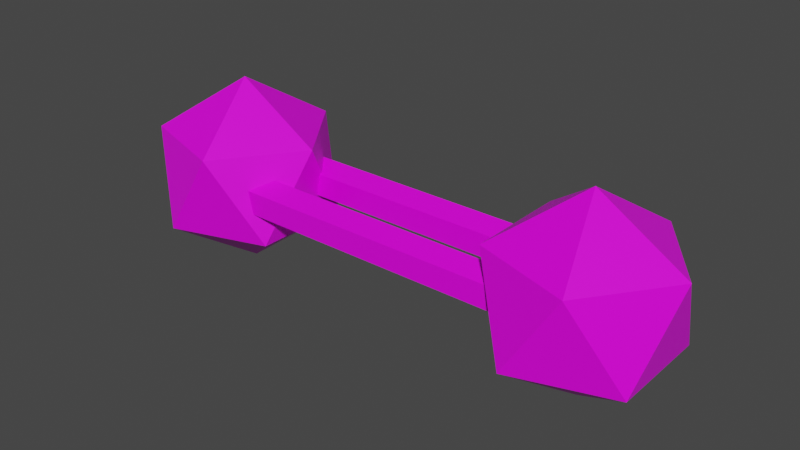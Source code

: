 # Source: oxygen.blend  (saved by Blender 2.92.15; exported with 4.5.12 LTS)
import bpy
from mathutils import Matrix  # noqa: F401  (used for matrix-valued properties, if any)

bpy.ops.wm.read_factory_settings(use_empty=True)
scene = bpy.context.scene
scene.name = 'Scene'

# ---- collections
col_collection = bpy.data.collections.new('Collection'); scene.collection.children.link(col_collection)

# ---- images (referenced by path relative to the original .blend; pixels are not part of the script)
import os
ASSET_DIR = os.environ.get("B2B_ASSET_DIR", "")  # directory of the original .blend (textures are referenced by path, not embedded)
HERE = os.path.dirname(os.path.abspath(__file__))  # packed textures are extracted next to this script under _unpacked/

def load_image(name, relpath, width, height, colorspace="sRGB"):
    """Load a texture the original file referenced (path relative to the .blend, or extracted next to this script)."""
    p = next((c for c in (os.path.join(HERE, relpath), os.path.join(ASSET_DIR, relpath)) if relpath and os.path.exists(c)), "")
    if p:
        img = bpy.data.images.load(p, check_existing=True)
        img.name = name
    else:  # same state as the original file: an image datablock whose file is absent (Cycles renders it pink)
        img = bpy.data.images.new(name, width, height)
        img.source = "FILE"
        img.filepath = "//" + (relpath or name)
    img.colorspace_settings.name = colorspace
    return img
img_palette_png = load_image('palette.png', 'palette.png', 1024, 1024, 'sRGB')

# ---- materials (node trees are filled in below, after node groups)
mat_material = bpy.data.materials.new('Material')
mat_material.alpha_threshold = 0.0
mat_material.use_transparent_shadow = False
mat_material.line_color = (0.0, 0.0, 0.0, 1.0)

# ---- material node trees
mat_material.use_nodes = True; mat_material.node_tree.nodes.clear()
_N = mat_material.node_tree.nodes; _L = mat_material.node_tree.links
n0 = _N.new('ShaderNodeOutputMaterial'); n0.name = 'Material Output'; n0.location = (300, 300)
n1 = _N.new('ShaderNodeBsdfPrincipled'); n1.name = 'Principled BSDF'; n1.location = (10, 300)
n1.distribution = 'GGX'
n1.subsurface_method = 'BURLEY'
n1.inputs[2].default_value = 0.4
n1.inputs[3].default_value = 1.45
n1.inputs[27].default_value = (0.0, 0.0, 0.0, 1.0)
n1.inputs[28].default_value = 1.0
n2 = _N.new('ShaderNodeTexImage'); n2.name = 'Image Texture'; n2.location = (-432, 133)
n2.image = img_palette_png
n2.interpolation = 'Closest'
_L.new(n1.outputs[0], n0.inputs[0])
_L.new(n2.outputs[0], n1.inputs[0])
n0.is_active_output = True

# ---- world
world_world = bpy.data.worlds.new('World'); scene.world = world_world
world_world.use_nodes = True; world_world.node_tree.nodes.clear()
_N = world_world.node_tree.nodes; _L = world_world.node_tree.links
n0 = _N.new('ShaderNodeOutputWorld'); n0.name = 'World Output'; n0.location = (300, 300)
n1 = _N.new('ShaderNodeBackground'); n1.name = 'Background'; n1.location = (10, 300)
n1.inputs[0].default_value = (0.05088, 0.05088, 0.05088, 1.0)
_L.new(n1.outputs[0], n0.inputs[0])
n0.is_active_output = True
world_world.color = (0.05088, 0.05088, 0.05088)
world_world.use_sun_shadow = False
world_world.sun_shadow_jitter_overblur = 0.0

# ---- meshes
me_cube = bpy.data.meshes.new('Cube')
me_cube.from_pydata([(-0.5, 1.242e-09, -0.25), (-0.3191, -0.1314, -0.1118), (-0.5691, -0.2127, -0.1118), (-0.7236, 1.242e-09, -0.1118), (-0.5691, 0.2127, -0.1118), (-0.3191, 0.1314, -0.1118), (-0.4309, -0.2127, 0.1118), (-0.6809, -0.1314, 0.1118), (-0.6809, 0.1314, 0.1118), (-0.4309, 0.2127, 0.1118), (-0.2764, 1.242e-09, 0.1118), (-0.5, 1.242e-09, 0.25), (0.5, 1.242e-09, -0.25), (0.6809, -0.1314, -0.1118), (0.4309, -0.2127, -0.1118), (0.2764, 1.242e-09, -0.1118), (0.4309, 0.2127, -0.1118), (0.6809, 0.1314, -0.1118), (0.5691, -0.2127, 0.1118), (0.3191, -0.1314, 0.1118), (0.3191, 0.1314, 0.1118), (0.5691, 0.2127, 0.1118), (0.7236, 1.242e-09, 0.1118), (0.5, 1.242e-09, 0.25), (0.401, -0.05, 3.129e-08), (-0.379, -0.05, -1.341e-08), (-0.391, 0.13, -1.341e-08), (0.389, 0.13, 3.129e-08), (-0.391, 0.09545, -0.04755), (0.389, 0.09545, -0.04755), (-0.391, 0.03955, -0.02939), (0.389, 0.03955, -0.02939), (-0.391, 0.03955, 0.02939), (0.389, 0.03955, 0.02939), (-0.391, 0.09545, 0.04755), (0.389, 0.09545, 0.04755), (-0.379, -0.08455, -0.04755), (0.401, -0.08455, -0.04755), (-0.379, -0.1405, -0.02939), (0.401, -0.1405, -0.02939), (-0.379, -0.1405, 0.02939), (0.401, -0.1405, 0.02939), (-0.379, -0.08455, 0.04755), (0.401, -0.08455, 0.04755)], [], [(0, 1, 2), (1, 0, 5), (0, 2, 3), (0, 3, 4), (0, 4, 5), (1, 5, 10), (2, 1, 6), (3, 2, 7), (4, 3, 8), (5, 4, 9), (1, 10, 6), (2, 6, 7), (3, 7, 8), (4, 8, 9), (5, 9, 10), (6, 10, 11), (7, 6, 11), (8, 7, 11), (9, 8, 11), (10, 9, 11), (12, 13, 14), (13, 12, 17), (12, 14, 15), (12, 15, 16), (12, 16, 17), (13, 17, 22), (14, 13, 18), (15, 14, 19), (16, 15, 20), (17, 16, 21), (13, 22, 18), (14, 18, 19), (15, 19, 20), (16, 20, 21), (17, 21, 22), (18, 22, 23), (19, 18, 23), (20, 19, 23), (21, 20, 23), (22, 21, 23), (24, 41, 39), (26, 29, 28), (38, 41, 40), (29, 30, 28), (43, 25, 42), (37, 38, 36), (30, 33, 32), (27, 35, 33), (24, 36, 25), (33, 34, 32), (36, 38, 40), (41, 42, 40), (35, 26, 34), (28, 32, 34), (39, 37, 24), (24, 43, 41), (26, 27, 29), (38, 39, 41), (29, 31, 30), (43, 24, 25), (37, 39, 38), (30, 31, 33), (31, 29, 33), (29, 27, 33), (24, 37, 36), (33, 35, 34), (42, 25, 40), (25, 36, 40), (41, 43, 42), (35, 27, 26), (34, 26, 28), (28, 30, 32)])
_uv = me_cube.uv_layers.new(name='UVMap')
_uv.uv.foreach_set('vector', [0.1875, 0.6875, 0.1875, 0.6875, 0.1875, 0.6875, 0.1875, 0.6875, 0.1875, 0.6875, 0.1875, 0.6875, 0.1875, 0.6875, 0.1875, 0.6875, 0.1875, 0.6875, 0.1875, 0.6875, 0.1875, 0.6875, 0.1875, 0.6875, 0.1875, 0.6875, 0.1875, 0.6875, 0.1875, 0.6875, 0.1875, 0.6875, 0.1875, 0.6875, 0.1875, 0.6875, 0.1875, 0.6875, 0.1875, 0.6875, 0.1875, 0.6875, 0.1875, 0.6875, 0.1875, 0.6875, 0.1875, 0.6875, 0.1875, 0.6875, 0.1875, 0.6875, 0.1875, 0.6875, 0.1875, 0.6875, 0.1875, 0.6875, 0.1875, 0.6875, 0.1875, 0.6875, 0.1875, 0.6875, 0.1875, 0.6875, 0.1875, 0.6875, 0.1875, 0.6875, 0.1875, 0.6875, 0.1875, 0.6875, 0.1875, 0.6875, 0.1875, 0.6875, 0.1875, 0.6875, 0.1875, 0.6875, 0.1875, 0.6875, 0.1875, 0.6875, 0.1875, 0.6875, 0.1875, 0.6875, 0.1875, 0.6875, 0.1875, 0.6875, 0.1875, 0.6875, 0.1875, 0.6875, 0.1875, 0.6875, 0.1875, 0.6875, 0.1875, 0.6875, 0.1875, 0.6875, 0.1875, 0.6875, 0.1875, 0.6875, 0.1875, 0.6875, 0.1875, 0.6875, 0.1875, 0.6875, 0.1875, 0.6875, 0.1875, 0.6875, 0.1875, 0.6875, 0.1875, 0.6875, 0.1875, 0.6875, 0.1875, 0.6875, 0.1875, 0.6875, 0.1875, 0.6875, 0.1875, 0.6875, 0.1875, 0.6875, 0.1875, 0.6875, 0.1875, 0.6875, 0.1875, 0.6875, 0.1875, 0.6875, 0.1875, 0.6875, 0.1875, 0.6875, 0.1875, 0.6875, 0.1875, 0.6875, 0.1875, 0.6875, 0.1875, 0.6875, 0.1875, 0.6875, 0.1875, 0.6875, 0.1875, 0.6875, 0.1875, 0.6875, 0.1875, 0.6875, 0.1875, 0.6875, 0.1875, 0.6875, 0.1875, 0.6875, 0.1875, 0.6875, 0.1875, 0.6875, 0.1875, 0.6875, 0.1875, 0.6875, 0.1875, 0.6875, 0.1875, 0.6875, 0.1875, 0.6875, 0.1875, 0.6875, 0.1875, 0.6875, 0.1875, 0.6875, 0.1875, 0.6875, 0.1875, 0.6875, 0.1875, 0.6875, 0.1875, 0.6875, 0.1875, 0.6875, 0.1875, 0.6875, 0.1875, 0.6875, 0.1875, 0.6875, 0.1875, 0.6875, 0.1875, 0.6875, 0.1875, 0.6875, 0.1875, 0.6875, 0.1875, 0.6875, 0.1875, 0.6875, 0.1875, 0.6875, 0.1875, 0.6875, 0.1875, 0.6875, 0.1875, 0.6875, 0.1875, 0.6875, 0.1875, 0.6875, 0.1875, 0.6875, 0.1875, 0.6875, 0.1875, 0.6875, 0.1875, 0.6875, 0.1875, 0.0625, 0.1875, 0.0625, 0.1875, 0.0625, 0.1875, 0.0625, 0.1875, 0.0625, 0.1875, 0.0625, 0.1875, 0.0625, 0.1875, 0.0625, 0.1875, 0.0625, 0.1875, 0.0625, 0.1875, 0.0625, 0.1875, 0.0625, 0.1875, 0.0625, 0.1875, 0.0625, 0.1875, 0.0625, 0.1875, 0.0625, 0.1875, 0.0625, 0.1875, 0.0625, 0.1875, 0.0625, 0.1875, 0.0625, 0.1875, 0.0625, 0.1875, 0.0625, 0.1875, 0.0625, 0.1875, 0.0625, 0.1875, 0.0625, 0.1875, 0.0625, 0.1875, 0.0625, 0.1875, 0.0625, 0.1875, 0.0625, 0.1875, 0.0625, 0.1875, 0.0625, 0.1875, 0.0625, 0.1875, 0.0625, 0.1875, 0.0625, 0.1875, 0.0625, 0.1875, 0.0625, 0.1875, 0.0625, 0.1875, 0.0625, 0.1875, 0.0625, 0.1875, 0.0625, 0.1875, 0.0625, 0.1875, 0.0625, 0.1875, 0.0625, 0.1875, 0.0625, 0.1875, 0.0625, 0.1875, 0.0625, 0.1875, 0.0625, 0.1875, 0.0625, 0.1875, 0.0625, 0.1875, 0.0625, 0.1875, 0.0625, 0.1875, 0.0625, 0.1875, 0.0625, 0.1875, 0.0625, 0.1875, 0.0625, 0.1875, 0.0625, 0.1875, 0.0625, 0.1875, 0.0625, 0.1875, 0.0625, 0.1875, 0.0625, 0.1875, 0.0625, 0.1875, 0.0625, 0.1875, 0.0625, 0.1875, 0.0625, 0.1875, 0.0625, 0.1875, 0.0625, 0.1875, 0.0625, 0.1875, 0.0625, 0.1875, 0.0625, 0.1875, 0.0625, 0.1875, 0.0625, 0.1875, 0.0625, 0.1875, 0.0625, 0.1875, 0.0625, 0.1875, 0.0625, 0.1875, 0.0625, 0.1875, 0.0625, 0.1875, 0.0625, 0.1875, 0.0625, 0.1875, 0.0625, 0.1875, 0.0625, 0.1875, 0.0625, 0.1875, 0.0625, 0.1875, 0.0625, 0.1875, 0.0625, 0.1875, 0.0625, 0.1875, 0.0625, 0.1875, 0.0625, 0.1875, 0.0625, 0.1875, 0.0625, 0.1875, 0.0625, 0.1875, 0.0625, 0.1875, 0.0625, 0.1875, 0.0625, 0.1875, 0.0625, 0.1875, 0.0625])
me_cube.materials.append(mat_material)
me_cube.use_remesh_preserve_volume = False
me_cube.use_remesh_preserve_attributes = False
me_cube.use_mirror_vertex_groups = False
me_cube.update()

# ---- objects
ob_cube = bpy.data.objects.new('Cube', me_cube)

# ---- transforms, parenting, visibility, modifiers, constraints
ob_cube.location = (0.0, 0.0, 0.0)
ob_cube.lock_rotations_4d = False
ob_cube.empty_display_type = 'ARROWS'
ob_cube.lineart.crease_threshold = 0.0

# ---- collection membership
col_collection.objects.link(ob_cube)

# ---- scene / render settings (as saved in the file)
scene.frame_start = 1; scene.frame_end = 250; scene.frame_set(1)
scene.render.engine = 'BLENDER_EEVEE_NEXT'
scene.cycles.use_denoising = False
scene.cycles.samples = 128
scene.cycles.sampling_pattern = 'TABULATED_SOBOL'
scene.cycles.use_adaptive_sampling = False
scene.cycles.use_light_tree = False
scene.view_settings.view_transform = 'Filmic'
bpy.context.view_layer.update()

# ---- added for rendering (the .blend has no active camera and no usable light): camera, sun
cam_auto = bpy.data.cameras.new('AutoCamera')
cam_auto.lens = 50.0
cam_auto.sensor_width = 36.0
cam_auto.clip_end = 1000.0
ob_auto_camera = bpy.data.objects.new('AutoCamera', cam_auto)
scene.collection.objects.link(ob_auto_camera)
ob_auto_camera.location = (1.4703, -1.76436, 1.17624)
ob_auto_camera.rotation_euler = (1.09748, -7.21219e-08, 0.694738)
scene.camera = ob_auto_camera
light_auto_sun = bpy.data.lights.new('AutoSun', 'SUN')
light_auto_sun.energy = 3.0
light_auto_sun.angle = 0.0523599
ob_auto_sun = bpy.data.objects.new('AutoSun', light_auto_sun)
scene.collection.objects.link(ob_auto_sun)
ob_auto_sun.rotation_euler = (0.872665, 0.174533, 0.523599)
bpy.context.view_layer.update()
